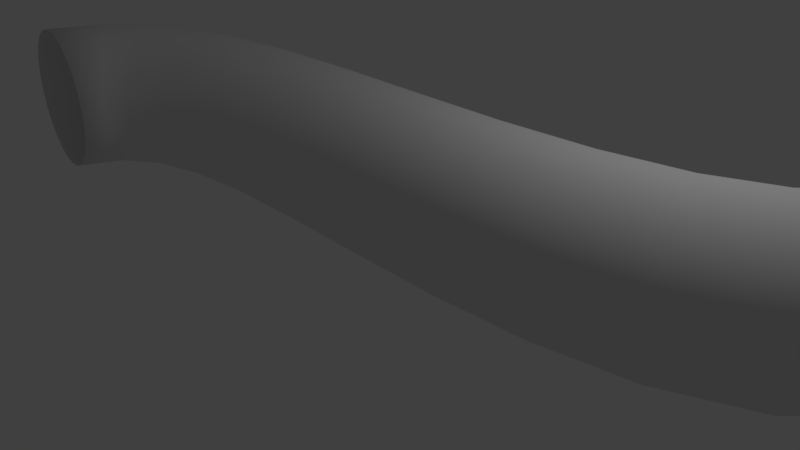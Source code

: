 # Source: Tunnel.blend  (saved by Blender 2.78.0; exported with 4.5.12 LTS)
import bpy
from mathutils import Matrix  # noqa: F401  (used for matrix-valued properties, if any)

bpy.ops.wm.read_factory_settings(use_empty=True)
scene = bpy.context.scene
scene.name = 'Scene'

# ---- collections
col_collection_1 = bpy.data.collections.new('Collection 1'); scene.collection.children.link(col_collection_1)

# ---- world
world_world = bpy.data.worlds.new('World'); scene.world = world_world
world_world.color = (0.05088, 0.05088, 0.05088)
world_world.use_sun_shadow = False
world_world.sun_shadow_jitter_overblur = 0.0
world_world.cycles.sampling_method = 'MANUAL'

# ---- cameras
cam_camera = bpy.data.cameras.new('Camera')
cam_camera.clip_end = 100.0
cam_camera.lens = 35.0
cam_camera.sensor_width = 32.0
cam_camera.sensor_height = 18.0
cam_camera.ortho_scale = 7.314
cam_camera.dof.focus_distance = 0.0
cam_camera.dof.aperture_fstop = 128.0

# ---- lights
light_lamp = bpy.data.lights.new('Lamp', 'POINT')
light_lamp.transmission_factor = 0.0
light_lamp.cutoff_distance = 30.0
light_lamp.energy = 100.0
light_lamp.shadow_buffer_clip_start = 1.001
light_lamp.shadow_soft_size = 0.1
light_lamp.shadow_maximum_resolution = 0.006
light_lamp.use_absolute_resolution = True

# ---- meshes
me_mesh = bpy.data.meshes.new('Mesh')
me_mesh.from_pydata([(-6.632, -3.571, -1.341e-07), (-6.623, -3.573, 0.1357), (-6.597, -3.576, 0.2658), (-6.555, -3.582, 0.3892), (-6.497, -3.59, 0.5046), (-6.426, -3.6, 0.611), (-6.342, -3.611, 0.707), (-6.247, -3.625, 0.7916), (-6.142, -3.639, 0.8634), (-6.027, -3.655, 0.9214), (-5.905, -3.672, 0.9643), (-5.776, -3.69, 0.9909), (-5.642, -3.709, 1.0), (-5.508, -3.727, 0.9909), (-5.379, -3.745, 0.9643), (-5.256, -3.762, 0.9214), (-5.142, -3.778, 0.8634), (-5.037, -3.792, 0.7916), (-4.942, -3.806, 0.707), (-4.858, -3.817, 0.611), (-4.787, -3.827, 0.5046), (-4.729, -3.835, 0.3892), (-4.687, -3.841, 0.2658), (-4.66, -3.845, 0.1357), (-4.651, -3.846, 1.341e-07), (-4.66, -3.845, -0.1357), (-4.687, -3.841, -0.2658), (-4.729, -3.835, -0.3892), (-4.787, -3.827, -0.5046), (-4.858, -3.817, -0.611), (-4.942, -3.806, -0.707), (-5.037, -3.792, -0.7916), (-5.142, -3.778, -0.8634), (-5.256, -3.762, -0.9214), (-5.379, -3.745, -0.9643), (-5.508, -3.727, -0.9909), (-5.642, -3.709, -1.0), (-5.776, -3.69, -0.9909), (-5.905, -3.672, -0.9643), (-6.027, -3.655, -0.9214), (-6.142, -3.639, -0.8634), (-6.247, -3.625, -0.7916), (-6.342, -3.611, -0.707), (-6.426, -3.6, -0.611), (-6.497, -3.59, -0.5046), (-6.555, -3.582, -0.3892), (-6.597, -3.576, -0.2658), (-6.623, -3.573, -0.1357), (-6.124, -2.349, -1.49e-07), (-6.117, -2.354, 0.1357), (-6.096, -2.371, 0.2658), (-6.062, -2.397, 0.3892), (-6.016, -2.432, 0.5046), (-5.959, -2.476, 0.611), (-5.892, -2.528, 0.707), (-5.816, -2.587, 0.7916), (-5.732, -2.652, 0.8634), (-5.641, -2.722, 0.9214), (-5.543, -2.798, 0.9643), (-5.44, -2.877, 0.9909), (-5.333, -2.96, 1.0), (-5.225, -3.043, 0.9909), (-5.122, -3.123, 0.9643), (-5.025, -3.198, 0.9214), (-4.933, -3.269, 0.8634), (-4.849, -3.334, 0.7916), (-4.773, -3.393, 0.707), (-4.706, -3.444, 0.611), (-4.65, -3.488, 0.5046), (-4.604, -3.524, 0.3892), (-4.57, -3.55, 0.2658), (-4.549, -3.566, 0.1357), (-4.541, -3.572, 1.49e-07), (-4.549, -3.566, -0.1357), (-4.57, -3.55, -0.2658), (-4.604, -3.524, -0.3892), (-4.65, -3.488, -0.5046), (-4.706, -3.444, -0.611), (-4.773, -3.393, -0.707), (-4.849, -3.334, -0.7916), (-4.933, -3.269, -0.8634), (-5.025, -3.198, -0.9214), (-5.122, -3.123, -0.9643), (-5.225, -3.043, -0.9909), (-5.333, -2.96, -1.0), (-5.44, -2.877, -0.9909), (-5.543, -2.798, -0.9643), (-5.641, -2.722, -0.9214), (-5.732, -2.652, -0.8634), (-5.816, -2.587, -0.7916), (-5.892, -2.528, -0.707), (-5.959, -2.476, -0.611), (-6.016, -2.432, -0.5046), (-6.062, -2.397, -0.3892), (-6.096, -2.371, -0.2658), (-6.117, -2.354, -0.1357), (-5.15, -1.589, -1.192e-07), (-5.146, -1.597, 0.1357), (-5.134, -1.621, 0.2658), (-5.115, -1.659, 0.3892), (-5.088, -1.711, 0.5046), (-5.056, -1.775, 0.611), (-5.018, -1.851, 0.707), (-4.975, -1.936, 0.7916), (-4.927, -2.031, 0.8634), (-4.875, -2.134, 0.9214), (-4.819, -2.245, 0.9643), (-4.76, -2.361, 0.9909), (-4.699, -2.482, 1.0), (-4.638, -2.603, 0.9909), (-4.579, -2.719, 0.9643), (-4.523, -2.829, 0.9214), (-4.471, -2.932, 0.8634), (-4.423, -3.027, 0.7916), (-4.38, -3.113, 0.707), (-4.342, -3.188, 0.611), (-4.309, -3.252, 0.5046), (-4.283, -3.304, 0.3892), (-4.264, -3.342, 0.2658), (-4.252, -3.366, 0.1357), (-4.248, -3.374, 1.192e-07), (-4.252, -3.366, -0.1357), (-4.264, -3.342, -0.2658), (-4.283, -3.304, -0.3892), (-4.309, -3.252, -0.5046), (-4.342, -3.188, -0.611), (-4.38, -3.113, -0.707), (-4.423, -3.027, -0.7916), (-4.471, -2.932, -0.8634), (-4.523, -2.829, -0.9214), (-4.579, -2.719, -0.9643), (-4.638, -2.603, -0.9909), (-4.699, -2.482, -1.0), (-4.76, -2.361, -0.9909), (-4.819, -2.245, -0.9643), (-4.875, -2.134, -0.9214), (-4.927, -2.031, -0.8634), (-4.975, -1.936, -0.7916), (-5.018, -1.851, -0.707), (-5.056, -1.775, -0.611), (-5.088, -1.711, -0.5046), (-5.115, -1.659, -0.3892), (-5.134, -1.621, -0.2658), (-5.146, -1.597, -0.1357), (-4.0, -1.235, -8.941e-08), (-3.999, -1.244, 0.1357), (-3.994, -1.27, 0.2658), (-3.985, -1.312, 0.3892), (-3.974, -1.369, 0.5046), (-3.96, -1.44, 0.611), (-3.944, -1.522, 0.707), (-3.925, -1.617, 0.7916), (-3.904, -1.721, 0.8634), (-3.882, -1.834, 0.9214), (-3.858, -1.955, 0.9643), (-3.833, -2.083, 0.9909), (-3.807, -2.216, 1.0), (-3.78, -2.349, 0.9909), (-3.755, -2.477, 0.9643), (-3.731, -2.598, 0.9214), (-3.709, -2.711, 0.8634), (-3.688, -2.815, 0.7916), (-3.67, -2.91, 0.707), (-3.653, -2.993, 0.611), (-3.639, -3.063, 0.5046), (-3.628, -3.12, 0.3892), (-3.62, -3.162, 0.2658), (-3.614, -3.188, 0.1357), (-3.613, -3.197, 8.941e-08), (-3.614, -3.188, -0.1357), (-3.62, -3.162, -0.2658), (-3.628, -3.12, -0.3892), (-3.639, -3.063, -0.5046), (-3.653, -2.993, -0.611), (-3.67, -2.91, -0.707), (-3.688, -2.815, -0.7916), (-3.709, -2.711, -0.8634), (-3.731, -2.598, -0.9214), (-3.755, -2.477, -0.9643), (-3.78, -2.349, -0.9909), (-3.807, -2.216, -1.0), (-3.833, -2.083, -0.9909), (-3.858, -1.955, -0.9643), (-3.882, -1.834, -0.9214), (-3.904, -1.721, -0.8634), (-3.925, -1.617, -0.7916), (-3.944, -1.522, -0.707), (-3.96, -1.44, -0.611), (-3.974, -1.369, -0.5046), (-3.985, -1.312, -0.3892), (-3.994, -1.27, -0.2658), (-3.999, -1.244, -0.1357), (-2.777, -1.108, -1.49e-07), (-2.776, -1.117, 0.1357), (-2.775, -1.143, 0.2658), (-2.772, -1.186, 0.3892), (-2.769, -1.244, 0.5046), (-2.765, -1.316, 0.611), (-2.76, -1.4, 0.707), (-2.755, -1.496, 0.7916), (-2.749, -1.602, 0.8634), (-2.743, -1.718, 0.9214), (-2.736, -1.841, 0.9643), (-2.729, -1.971, 0.9909), (-2.722, -2.106, 1.0), (-2.714, -2.242, 0.9909), (-2.707, -2.372, 0.9643), (-2.7, -2.495, 0.9214), (-2.694, -2.61, 0.8634), (-2.688, -2.716, 0.7916), (-2.683, -2.812, 0.707), (-2.678, -2.897, 0.611), (-2.674, -2.968, 0.5046), (-2.671, -3.026, 0.3892), (-2.669, -3.069, 0.2658), (-2.667, -3.096, 0.1357), (-2.667, -3.105, 1.49e-07), (-2.667, -3.096, -0.1357), (-2.669, -3.069, -0.2658), (-2.671, -3.026, -0.3892), (-2.674, -2.968, -0.5046), (-2.678, -2.897, -0.611), (-2.683, -2.812, -0.707), (-2.688, -2.716, -0.7916), (-2.694, -2.61, -0.8634), (-2.7, -2.495, -0.9214), (-2.707, -2.372, -0.9643), (-2.714, -2.242, -0.9909), (-2.722, -2.106, -1.0), (-2.729, -1.971, -0.9909), (-2.736, -1.841, -0.9643), (-2.743, -1.718, -0.9214), (-2.749, -1.602, -0.8634), (-2.755, -1.496, -0.7916), (-2.76, -1.4, -0.707), (-2.765, -1.316, -0.611), (-2.769, -1.244, -0.5046), (-2.772, -1.186, -0.3892), (-2.775, -1.143, -0.2658), (-2.776, -1.117, -0.1357), (-1.502, -1.095, -1.192e-07), (-1.502, -1.104, 0.1357), (-1.502, -1.131, 0.2658), (-1.503, -1.174, 0.3892), (-1.503, -1.232, 0.5046), (-1.504, -1.304, 0.611), (-1.504, -1.388, 0.707), (-1.505, -1.484, 0.7916), (-1.506, -1.591, 0.8634), (-1.507, -1.706, 0.9214), (-1.508, -1.83, 0.9643), (-1.509, -1.96, 0.9909), (-1.51, -2.095, 1.0), (-1.511, -2.231, 0.9909), (-1.512, -2.361, 0.9643), (-1.513, -2.484, 0.9214), (-1.514, -2.6, 0.8634), (-1.514, -2.706, 0.7916), (-1.515, -2.802, 0.707), (-1.516, -2.887, 0.611), (-1.516, -2.959, 0.5046), (-1.517, -3.017, 0.3892), (-1.517, -3.06, 0.2658), (-1.517, -3.086, 0.1357), (-1.517, -3.095, 1.192e-07), (-1.517, -3.086, -0.1357), (-1.517, -3.06, -0.2658), (-1.517, -3.017, -0.3892), (-1.516, -2.959, -0.5046), (-1.516, -2.887, -0.611), (-1.515, -2.802, -0.707), (-1.514, -2.706, -0.7916), (-1.514, -2.6, -0.8634), (-1.513, -2.484, -0.9214), (-1.512, -2.361, -0.9643), (-1.511, -2.231, -0.9909), (-1.51, -2.095, -1.0), (-1.509, -1.96, -0.9909), (-1.508, -1.83, -0.9643), (-1.507, -1.706, -0.9214), (-1.506, -1.591, -0.8634), (-1.505, -1.484, -0.7916), (-1.504, -1.388, -0.707), (-1.504, -1.304, -0.611), (-1.503, -1.232, -0.5046), (-1.503, -1.174, -0.3892), (-1.502, -1.131, -0.2658), (-1.502, -1.104, -0.1357), (-0.2189, -1.126, -1.192e-07), (-0.2191, -1.136, 0.1357), (-0.2196, -1.162, 0.2658), (-0.2204, -1.205, 0.3892), (-0.2214, -1.263, 0.5046), (-0.2228, -1.335, 0.611), (-0.2243, -1.419, 0.707), (-0.2261, -1.515, 0.7916), (-0.228, -1.622, 0.8634), (-0.2302, -1.737, 0.9214), (-0.2324, -1.86, 0.9643), (-0.2348, -1.991, 0.9909), (-0.2373, -2.126, 1.0), (-0.2398, -2.262, 0.9909), (-0.2422, -2.392, 0.9643), (-0.2445, -2.515, 0.9214), (-0.2466, -2.631, 0.8634), (-0.2485, -2.737, 0.7916), (-0.2503, -2.833, 0.707), (-0.2519, -2.918, 0.611), (-0.2532, -2.989, 0.5046), (-0.2542, -3.047, 0.3892), (-0.255, -3.09, 0.2658), (-0.2555, -3.117, 0.1357), (-0.2557, -3.126, 1.192e-07), (-0.2555, -3.117, -0.1357), (-0.255, -3.09, -0.2658), (-0.2542, -3.047, -0.3892), (-0.2532, -2.989, -0.5046), (-0.2519, -2.918, -0.611), (-0.2503, -2.833, -0.707), (-0.2485, -2.737, -0.7916), (-0.2466, -2.631, -0.8634), (-0.2445, -2.515, -0.9214), (-0.2422, -2.392, -0.9643), (-0.2398, -2.262, -0.9909), (-0.2373, -2.126, -1.0), (-0.2348, -1.991, -0.9909), (-0.2324, -1.86, -0.9643), (-0.2302, -1.737, -0.9214), (-0.228, -1.622, -0.8634), (-0.2261, -1.515, -0.7916), (-0.2243, -1.419, -0.707), (-0.2228, -1.335, -0.611), (-0.2214, -1.263, -0.5046), (-0.2204, -1.205, -0.3892), (-0.2196, -1.162, -0.2658), (-0.2191, -1.136, -0.1357), (1.013, -1.142, -1.192e-07), (1.013, -1.151, 0.1357), (1.013, -1.178, 0.2658), (1.014, -1.221, 0.3892), (1.015, -1.279, 0.5046), (1.016, -1.351, 0.611), (1.018, -1.435, 0.707), (1.02, -1.531, 0.7916), (1.021, -1.637, 0.8634), (1.023, -1.753, 0.9214), (1.025, -1.876, 0.9643), (1.028, -2.006, 0.9909), (1.03, -2.142, 1.0), (1.032, -2.278, 0.9909), (1.035, -2.408, 0.9643), (1.037, -2.531, 0.9214), (1.039, -2.647, 0.8634), (1.041, -2.753, 0.7916), (1.042, -2.849, 0.707), (1.044, -2.933, 0.611), (1.045, -3.005, 0.5046), (1.046, -3.063, 0.3892), (1.047, -3.106, 0.2658), (1.047, -3.133, 0.1357), (1.047, -3.142, 1.192e-07), (1.047, -3.133, -0.1357), (1.047, -3.106, -0.2658), (1.046, -3.063, -0.3892), (1.045, -3.005, -0.5046), (1.044, -2.933, -0.611), (1.042, -2.849, -0.707), (1.041, -2.753, -0.7916), (1.039, -2.647, -0.8634), (1.037, -2.531, -0.9214), (1.035, -2.408, -0.9643), (1.032, -2.278, -0.9909), (1.03, -2.142, -1.0), (1.028, -2.006, -0.9909), (1.025, -1.876, -0.9643), (1.023, -1.753, -0.9214), (1.021, -1.637, -0.8634), (1.02, -1.531, -0.7916), (1.018, -1.435, -0.707), (1.016, -1.351, -0.611), (1.015, -1.279, -0.5046), (1.014, -1.221, -0.3892), (1.013, -1.178, -0.2658), (1.013, -1.151, -0.1357), (2.117, -1.092, -8.941e-08), (2.118, -1.101, 0.1357), (2.12, -1.127, 0.2658), (2.125, -1.17, 0.3892), (2.132, -1.228, 0.5046), (2.139, -1.299, 0.611), (2.149, -1.383, 0.707), (2.159, -1.478, 0.7916), (2.171, -1.584, 0.8634), (2.184, -1.699, 0.9214), (2.197, -1.822, 0.9643), (2.211, -1.951, 0.9909), (2.226, -2.086, 1.0), (2.241, -2.221, 0.9909), (2.256, -2.35, 0.9643), (2.269, -2.473, 0.9214), (2.282, -2.587, 0.8634), (2.294, -2.693, 0.7916), (2.304, -2.788, 0.707), (2.313, -2.873, 0.611), (2.321, -2.944, 0.5046), (2.328, -3.002, 0.3892), (2.332, -3.044, 0.2658), (2.335, -3.071, 0.1357), (2.336, -3.08, 8.941e-08), (2.335, -3.071, -0.1357), (2.332, -3.044, -0.2658), (2.328, -3.002, -0.3892), (2.321, -2.944, -0.5046), (2.313, -2.873, -0.611), (2.304, -2.788, -0.707), (2.294, -2.693, -0.7916), (2.282, -2.587, -0.8634), (2.269, -2.473, -0.9214), (2.256, -2.35, -0.9643), (2.241, -2.221, -0.9909), (2.226, -2.086, -1.0), (2.211, -1.951, -0.9909), (2.197, -1.822, -0.9643), (2.184, -1.699, -0.9214), (2.171, -1.584, -0.8634), (2.159, -1.478, -0.7916), (2.149, -1.383, -0.707), (2.139, -1.299, -0.611), (2.132, -1.228, -0.5046), (2.125, -1.17, -0.3892), (2.12, -1.127, -0.2658), (2.118, -1.101, -0.1357), (2.999, -0.9425, -8.941e-08), (3.001, -0.9512, 0.1357), (3.009, -0.9767, 0.2658), (3.021, -1.018, 0.3892), (3.038, -1.073, 0.5046), (3.058, -1.142, 0.611), (3.083, -1.223, 0.707), (3.11, -1.315, 0.7916), (3.141, -1.417, 0.8634), (3.174, -1.528, 0.9214), (3.209, -1.646, 0.9643), (3.247, -1.77, 0.9909), (3.286, -1.9, 1.0), (3.325, -2.03, 0.9909), (3.362, -2.155, 0.9643), (3.397, -2.273, 0.9214), (3.431, -2.384, 0.8634), (3.461, -2.486, 0.7916), (3.489, -2.578, 0.707), (3.513, -2.659, 0.611), (3.534, -2.727, 0.5046), (3.55, -2.783, 0.3892), (3.563, -2.824, 0.2658), (3.57, -2.849, 0.1357), (3.573, -2.858, 8.941e-08), (3.57, -2.849, -0.1357), (3.563, -2.824, -0.2658), (3.55, -2.783, -0.3892), (3.534, -2.727, -0.5046), (3.513, -2.659, -0.611), (3.489, -2.578, -0.707), (3.461, -2.486, -0.7916), (3.431, -2.384, -0.8634), (3.397, -2.273, -0.9214), (3.362, -2.155, -0.9643), (3.325, -2.03, -0.9909), (3.286, -1.9, -1.0), (3.247, -1.77, -0.9909), (3.209, -1.646, -0.9643), (3.174, -1.528, -0.9214), (3.141, -1.417, -0.8634), (3.11, -1.315, -0.7916), (3.083, -1.223, -0.707), (3.058, -1.142, -0.611), (3.038, -1.073, -0.5046), (3.021, -1.018, -0.3892), (3.009, -0.9767, -0.2658), (3.001, -0.9512, -0.1357), (3.57, -0.7084, -1.192e-07), (3.576, -0.7159, 0.1357), (3.591, -0.7378, 0.2658), (3.615, -0.7729, 0.3892), (3.649, -0.8205, 0.5046), (3.69, -0.8794, 0.611), (3.738, -0.9488, 0.707), (3.793, -1.028, 0.7916), (3.854, -1.115, 0.8634), (3.92, -1.21, 0.9214), (3.99, -1.311, 0.9643), (4.065, -1.418, 0.9909), (4.142, -1.529, 1.0), (4.22, -1.64, 0.9909), (4.294, -1.747, 0.9643), (4.365, -1.848, 0.9214), (4.431, -1.943, 0.8634), (4.491, -2.03, 0.7916), (4.546, -2.109, 0.707), (4.595, -2.178, 0.611), (4.636, -2.237, 0.5046), (4.669, -2.285, 0.3892), (4.693, -2.32, 0.2658), (4.709, -2.342, 0.1357), (4.714, -2.349, 1.192e-07), (4.709, -2.342, -0.1357), (4.693, -2.32, -0.2658), (4.669, -2.285, -0.3892), (4.636, -2.237, -0.5046), (4.595, -2.178, -0.611), (4.546, -2.109, -0.707), (4.491, -2.03, -0.7916), (4.431, -1.943, -0.8634), (4.365, -1.848, -0.9214), (4.294, -1.747, -0.9643), (4.22, -1.64, -0.9909), (4.142, -1.529, -1.0), (4.065, -1.418, -0.9909), (3.99, -1.311, -0.9643), (3.92, -1.21, -0.9214), (3.854, -1.115, -0.8634), (3.793, -1.028, -0.7916), (3.738, -0.9488, -0.707), (3.69, -0.8794, -0.611), (3.649, -0.8205, -0.5046), (3.615, -0.7729, -0.3892), (3.591, -0.7378, -0.2658), (3.576, -0.7159, -0.1357), (3.86, -0.4208, -1.043e-07), (3.868, -0.4253, 0.1357), (3.891, -0.4384, 0.2658), (3.928, -0.4596, 0.3892), (3.979, -0.4882, 0.5046), (4.041, -0.5237, 0.611), (4.115, -0.5654, 0.707), (4.198, -0.6128, 0.7916), (4.291, -0.6653, 0.8634), (4.391, -0.7224, 0.9214), (4.498, -0.7833, 0.9643), (4.612, -0.8475, 0.9909), (4.73, -0.9145, 1.0), (4.848, -0.9815, 0.9909), (4.961, -1.046, 0.9643), (5.068, -1.107, 0.9214), (5.168, -1.164, 0.8634), (5.261, -1.216, 0.7916), (5.345, -1.264, 0.707), (5.418, -1.305, 0.611), (5.481, -1.341, 0.5046), (5.531, -1.369, 0.3892), (5.568, -1.391, 0.2658), (5.591, -1.404, 0.1357), (5.599, -1.408, 1.043e-07), (5.591, -1.404, -0.1357), (5.568, -1.391, -0.2658), (5.531, -1.369, -0.3892), (5.481, -1.341, -0.5046), (5.418, -1.305, -0.611), (5.345, -1.264, -0.707), (5.261, -1.216, -0.7916), (5.168, -1.164, -0.8634), (5.068, -1.107, -0.9214), (4.961, -1.046, -0.9643), (4.848, -0.9815, -0.9909), (4.73, -0.9145, -1.0), (4.612, -0.8475, -0.9909), (4.498, -0.7833, -0.9643), (4.391, -0.7224, -0.9214), (4.291, -0.6653, -0.8634), (4.198, -0.6128, -0.7916), (4.115, -0.5654, -0.707), (4.041, -0.5237, -0.611), (3.979, -0.4882, -0.5046), (3.928, -0.4596, -0.3892), (3.891, -0.4384, -0.2658), (3.868, -0.4253, -0.1357), (3.984, 0.05836, -8.941e-08), (3.993, 0.05783, 0.1357), (4.02, 0.05628, 0.2658), (4.063, 0.05377, 0.3892), (4.12, 0.05039, 0.5046), (4.192, 0.0462, 0.611), (4.277, 0.04126, 0.707), (4.372, 0.03566, 0.7916), (4.479, 0.02945, 0.8634), (4.594, 0.02271, 0.9214), (4.717, 0.01551, 0.9643), (4.847, 0.007918, 0.9909), (4.982, 2.086e-07, 1.0), (5.118, -0.007917, 0.9909), (5.248, -0.01551, 0.9643), (5.371, -0.02271, 0.9214), (5.486, -0.02945, 0.8634), (5.592, -0.03566, 0.7916), (5.688, -0.04126, 0.707), (5.773, -0.0462, 0.611), (5.844, -0.05039, 0.5046), (5.902, -0.05377, 0.3892), (5.945, -0.05628, 0.2658), (5.972, -0.05783, 0.1357), (5.981, -0.05836, 8.941e-08), (5.972, -0.05783, -0.1357), (5.945, -0.05628, -0.2658), (5.902, -0.05377, -0.3892), (5.844, -0.05039, -0.5046), (5.773, -0.0462, -0.611), (5.688, -0.04126, -0.707), (5.592, -0.03566, -0.7916), (5.486, -0.02945, -0.8634), (5.371, -0.02271, -0.9214), (5.248, -0.01551, -0.9643), (5.118, -0.007918, -0.9909), (4.982, -2.086e-07, -1.0), (4.847, 0.007917, -0.9909), (4.717, 0.01551, -0.9643), (4.594, 0.02271, -0.9214), (4.479, 0.02945, -0.8634), (4.372, 0.03566, -0.7916), (4.277, 0.04126, -0.707), (4.192, 0.0462, -0.611), (4.12, 0.05039, -0.5046), (4.063, 0.05377, -0.3892), (4.02, 0.05628, -0.2658), (3.993, 0.05783, -0.1357), (-6.623, -3.575, -1.341e-07), (-6.614, -3.576, -0.1344), (-6.109, -2.361, -0.1343), (-6.116, -2.355, -1.47e-07), (-6.614, -3.576, 0.1344), (-6.109, -2.361, 0.1343), (-6.588, -3.58, 0.2632), (-6.088, -2.377, 0.263), (-6.546, -3.586, 0.3854), (-6.054, -2.403, 0.3852), (-6.489, -3.593, 0.4997), (-6.009, -2.438, 0.4995), (-6.419, -3.603, 0.605), (-5.953, -2.481, 0.6047), (-6.336, -3.614, 0.7001), (-5.886, -2.532, 0.6998), (-6.241, -3.627, 0.7838), (-5.811, -2.59, 0.7836), (-6.137, -3.641, 0.8549), (-5.728, -2.655, 0.8547), (-6.024, -3.657, 0.9122), (-5.637, -2.725, 0.9121), (-5.903, -3.673, 0.9546), (-5.541, -2.799, 0.9546), (-5.775, -3.69, 0.9809), (-5.439, -2.878, 0.9809), (-5.642, -3.709, 0.99), (-5.333, -2.96, 0.99), (-5.509, -3.727, 0.9809), (-5.227, -3.042, 0.9809), (-5.381, -3.744, 0.9546), (-5.125, -3.121, 0.9546), (-5.26, -3.76, 0.9122), (-5.028, -3.196, 0.9121), (-5.147, -3.776, 0.8549), (-4.937, -3.266, 0.8547), (-5.043, -3.79, 0.7838), (-4.854, -3.33, 0.7835), (-4.948, -3.803, 0.7001), (-4.779, -3.388, 0.6998), (-4.865, -3.814, 0.605), (-4.713, -3.439, 0.6047), (-4.795, -3.824, 0.4997), (-4.656, -3.483, 0.4994), (-4.738, -3.832, 0.3854), (-4.611, -3.518, 0.3851), (-4.696, -3.837, 0.2632), (-4.578, -3.544, 0.263), (-4.67, -3.841, 0.1344), (-4.557, -3.56, 0.1342), (-4.661, -3.842, 1.34e-07), (-4.55, -3.565, 1.471e-07), (-4.67, -3.841, -0.1344), (-4.557, -3.56, -0.1342), (-4.696, -3.837, -0.2632), (-4.578, -3.544, -0.263), (-4.738, -3.832, -0.3854), (-4.611, -3.518, -0.3851), (-4.795, -3.824, -0.4997), (-4.656, -3.483, -0.4994), (-4.865, -3.814, -0.605), (-4.713, -3.439, -0.6047), (-4.948, -3.803, -0.7001), (-4.779, -3.388, -0.6998), (-5.043, -3.79, -0.7838), (-4.854, -3.33, -0.7835), (-5.147, -3.776, -0.8549), (-4.937, -3.266, -0.8547), (-5.26, -3.76, -0.9122), (-5.028, -3.196, -0.9121), (-5.381, -3.744, -0.9546), (-5.125, -3.121, -0.9546), (-5.509, -3.727, -0.9809), (-5.227, -3.042, -0.9809), (-5.642, -3.709, -0.99), (-5.333, -2.96, -0.99), (-5.775, -3.69, -0.9809), (-5.439, -2.878, -0.9809), (-5.903, -3.673, -0.9546), (-5.541, -2.799, -0.9546), (-6.024, -3.657, -0.9122), (-5.637, -2.725, -0.9121), (-6.137, -3.641, -0.8549), (-5.728, -2.655, -0.8547), (-6.241, -3.627, -0.7838), (-5.811, -2.59, -0.7836), (-6.336, -3.614, -0.7001), (-5.886, -2.532, -0.6998), (-6.419, -3.603, -0.605), (-5.953, -2.481, -0.6047), (-6.489, -3.593, -0.4997), (-6.009, -2.438, -0.4995), (-6.546, -3.586, -0.3854), (-6.054, -2.403, -0.3852), (-6.588, -3.58, -0.2632), (-6.088, -2.377, -0.263), (-5.141, -1.606, -0.1343), (-5.145, -1.598, -1.131e-07), (-5.141, -1.606, 0.1343), (-5.129, -1.63, 0.2631), (-5.11, -1.668, 0.3852), (-5.084, -1.719, 0.4995), (-5.052, -1.782, 0.6048), (-5.015, -1.857, 0.6999), (-4.972, -1.942, 0.7836), (-4.924, -2.036, 0.8548), (-4.873, -2.138, 0.9122), (-4.818, -2.247, 0.9546), (-4.759, -2.362, 0.9809), (-4.699, -2.482, 0.99), (-4.638, -2.602, 0.9809), (-4.58, -2.717, 0.9546), (-4.525, -2.826, 0.9122), (-4.474, -2.928, 0.8548), (-4.426, -3.021, 0.7836), (-4.383, -3.106, 0.6999), (-4.345, -3.181, 0.6049), (-4.313, -3.244, 0.4996), (-4.287, -3.296, 0.3853), (-4.268, -3.333, 0.2631), (-4.256, -3.357, 0.1343), (-4.252, -3.365, 1.148e-07), (-4.256, -3.357, -0.1343), (-4.268, -3.333, -0.2631), (-4.287, -3.296, -0.3853), (-4.313, -3.244, -0.4996), (-4.345, -3.181, -0.6049), (-4.383, -3.106, -0.6999), (-4.426, -3.021, -0.7836), (-4.474, -2.928, -0.8548), (-4.525, -2.826, -0.9122), (-4.58, -2.717, -0.9546), (-4.638, -2.602, -0.9809), (-4.699, -2.482, -0.99), (-4.759, -2.362, -0.9809), (-4.818, -2.247, -0.9546), (-4.873, -2.138, -0.9122), (-4.924, -2.036, -0.8548), (-4.972, -1.942, -0.7836), (-5.015, -1.857, -0.6999), (-5.052, -1.782, -0.6048), (-5.084, -1.719, -0.4995), (-5.11, -1.668, -0.3852), (-5.129, -1.63, -0.2631), (-3.997, -1.254, -0.1343), (-3.998, -1.245, -8.281e-08), (-3.997, -1.254, 0.1343), (-3.992, -1.28, 0.2631), (-3.983, -1.321, 0.3853), (-3.972, -1.378, 0.4996), (-3.958, -1.447, 0.6049), (-3.942, -1.529, 0.7), (-3.924, -1.623, 0.7837), (-3.903, -1.726, 0.8548), (-3.881, -1.838, 0.9122), (-3.858, -1.958, 0.9546), (-3.833, -2.084, 0.9809), (-3.807, -2.216, 0.99), (-3.781, -2.348, 0.9809), (-3.756, -2.474, 0.9546), (-3.732, -2.594, 0.9122), (-3.71, -2.706, 0.8548), (-3.689, -2.809, 0.7837), (-3.671, -2.903, 0.7), (-3.655, -2.985, 0.6049), (-3.641, -3.055, 0.4996), (-3.63, -3.111, 0.3853), (-3.621, -3.153, 0.2631), (-3.616, -3.178, 0.1343), (-3.615, -3.187, 8.716e-08), (-3.616, -3.178, -0.1343), (-3.621, -3.153, -0.2631), (-3.63, -3.111, -0.3853), (-3.641, -3.055, -0.4996), (-3.655, -2.985, -0.6049), (-3.671, -2.903, -0.7), (-3.689, -2.809, -0.7837), (-3.71, -2.706, -0.8548), (-3.732, -2.594, -0.9122), (-3.756, -2.474, -0.9546), (-3.781, -2.348, -0.9809), (-3.807, -2.216, -0.99), (-3.833, -2.084, -0.9809), (-3.858, -1.958, -0.9546), (-3.881, -1.838, -0.9122), (-3.903, -1.726, -0.8548), (-3.924, -1.623, -0.7837), (-3.942, -1.529, -0.7), (-3.958, -1.447, -0.6049), (-3.972, -1.378, -0.4996), (-3.983, -1.321, -0.3853), (-3.992, -1.28, -0.2631), (-2.775, -1.127, -0.1343), (-2.776, -1.118, -1.453e-07), (-2.775, -1.127, 0.1343), (-2.774, -1.153, 0.2631), (-2.772, -1.195, 0.3853), (-2.769, -1.253, 0.4996), (-2.765, -1.324, 0.6049), (-2.76, -1.407, 0.7), (-2.755, -1.502, 0.7837), (-2.749, -1.607, 0.8548), (-2.743, -1.722, 0.9122), (-2.736, -1.844, 0.9546), (-2.729, -1.972, 0.9809), (-2.722, -2.106, 0.99), (-2.714, -2.24, 0.9809), (-2.707, -2.369, 0.9546), (-2.7, -2.491, 0.9122), (-2.694, -2.605, 0.8548), (-2.688, -2.71, 0.7837), (-2.683, -2.805, 0.7), (-2.679, -2.889, 0.6049), (-2.675, -2.96, 0.4996), (-2.671, -3.017, 0.3853), (-2.669, -3.059, 0.2631), (-2.668, -3.086, 0.1343), (-2.667, -3.095, 1.467e-07), (-2.668, -3.086, -0.1343), (-2.669, -3.059, -0.2631), (-2.671, -3.017, -0.3853), (-2.675, -2.96, -0.4996), (-2.679, -2.889, -0.6049), (-2.683, -2.805, -0.7), (-2.688, -2.71, -0.7837), (-2.694, -2.605, -0.8548), (-2.7, -2.491, -0.9122), (-2.707, -2.369, -0.9546), (-2.714, -2.24, -0.9809), (-2.722, -2.106, -0.99), (-2.729, -1.972, -0.9809), (-2.736, -1.844, -0.9546), (-2.743, -1.722, -0.9122), (-2.749, -1.607, -0.8548), (-2.755, -1.502, -0.7837), (-2.76, -1.407, -0.7), (-2.765, -1.324, -0.6049), (-2.769, -1.253, -0.4996), (-2.772, -1.195, -0.3853), (-2.774, -1.153, -0.2631), (-1.502, -1.114, -0.1343), (-1.502, -1.105, -1.16e-07), (-1.502, -1.114, 0.1343), (-1.503, -1.141, 0.2631), (-1.503, -1.183, 0.3853), (-1.503, -1.241, 0.4996), (-1.504, -1.312, 0.6049), (-1.505, -1.395, 0.7), (-1.505, -1.49, 0.7837), (-1.506, -1.596, 0.8548), (-1.507, -1.71, 0.9122), (-1.508, -1.832, 0.9546), (-1.509, -1.961, 0.9809), (-1.51, -2.095, 0.99), (-1.511, -2.23, 0.9809), (-1.512, -2.358, 0.9546), (-1.513, -2.481, 0.9122), (-1.514, -2.595, 0.8548), (-1.514, -2.7, 0.7837), (-1.515, -2.795, 0.7), (-1.516, -2.879, 0.6049), (-1.516, -2.95, 0.4996), (-1.517, -3.007, 0.3853), (-1.517, -3.05, 0.2631), (-1.517, -3.076, 0.1343), (-1.517, -3.085, 1.144e-07), (-1.517, -3.076, -0.1343), (-1.517, -3.05, -0.2631), (-1.517, -3.007, -0.3853), (-1.516, -2.95, -0.4996), (-1.516, -2.879, -0.6049), (-1.515, -2.795, -0.7), (-1.514, -2.7, -0.7837), (-1.514, -2.595, -0.8548), (-1.513, -2.481, -0.9122), (-1.512, -2.358, -0.9546), (-1.511, -2.23, -0.9809), (-1.51, -2.095, -0.99), (-1.509, -1.961, -0.9809), (-1.508, -1.832, -0.9546), (-1.507, -1.71, -0.9122), (-1.506, -1.596, -0.8548), (-1.505, -1.49, -0.7837), (-1.505, -1.395, -0.7), (-1.504, -1.312, -0.6049), (-1.503, -1.241, -0.4996), (-1.503, -1.183, -0.3853), (-1.503, -1.141, -0.2631), (-0.2193, -1.145, -0.1343), (-0.2191, -1.136, -1.138e-07), (-0.2193, -1.145, 0.1343), (-0.2198, -1.172, 0.2631), (-0.2206, -1.214, 0.3853), (-0.2216, -1.272, 0.4996), (-0.2229, -1.343, 0.6049), (-0.2245, -1.426, 0.7), (-0.2262, -1.521, 0.7837), (-0.2281, -1.627, 0.8548), (-0.2302, -1.741, 0.9122), (-0.2325, -1.863, 0.9546), (-0.2348, -1.992, 0.9809), (-0.2373, -2.126, 0.99), (-0.2398, -2.26, 0.9809), (-0.2421, -2.389, 0.9546), (-0.2444, -2.511, 0.9122), (-0.2465, -2.626, 0.8548), (-0.2484, -2.731, 0.7837), (-0.2502, -2.826, 0.7), (-0.2517, -2.91, 0.6049), (-0.253, -2.981, 0.4996), (-0.2541, -3.038, 0.3853), (-0.2549, -3.081, 0.2631), (-0.2553, -3.107, 0.1343), (-0.2555, -3.116, 1.12e-07), (-0.2553, -3.107, -0.1343), (-0.2549, -3.081, -0.2631), (-0.2541, -3.038, -0.3853), (-0.253, -2.981, -0.4996), (-0.2517, -2.91, -0.6049), (-0.2502, -2.826, -0.7), (-0.2484, -2.731, -0.7837), (-0.2465, -2.626, -0.8548), (-0.2444, -2.511, -0.9122), (-0.2421, -2.389, -0.9546), (-0.2398, -2.26, -0.9809), (-0.2373, -2.126, -0.99), (-0.2348, -1.992, -0.9809), (-0.2325, -1.863, -0.9546), (-0.2302, -1.741, -0.9122), (-0.2281, -1.627, -0.8548), (-0.2262, -1.521, -0.7837), (-0.2245, -1.426, -0.7), (-0.2229, -1.343, -0.6049), (-0.2216, -1.272, -0.4996), (-0.2206, -1.214, -0.3853), (-0.2198, -1.172, -0.2631), (1.013, -1.161, -0.1343), (1.013, -1.152, -1.135e-07), (1.013, -1.161, 0.1343), (1.014, -1.188, 0.2631), (1.014, -1.23, 0.3853), (1.015, -1.287, 0.4996), (1.017, -1.358, 0.6049), (1.018, -1.442, 0.7), (1.02, -1.537, 0.7837), (1.021, -1.643, 0.8548), (1.023, -1.757, 0.9122), (1.026, -1.879, 0.9546), (1.028, -2.008, 0.9809), (1.03, -2.142, 0.99), (1.032, -2.276, 0.9809), (1.035, -2.405, 0.9546), (1.037, -2.527, 0.9122), (1.039, -2.642, 0.8548), (1.041, -2.747, 0.7837), (1.042, -2.842, 0.7), (1.044, -2.926, 0.6049), (1.045, -2.997, 0.4996), (1.046, -3.054, 0.3853), (1.047, -3.096, 0.2631), (1.047, -3.123, 0.1343), (1.047, -3.132, 1.112e-07), (1.047, -3.123, -0.1343), (1.047, -3.096, -0.2631), (1.046, -3.054, -0.3853), (1.045, -2.997, -0.4996), (1.044, -2.926, -0.6049), (1.042, -2.842, -0.7), (1.041, -2.747, -0.7837), (1.039, -2.642, -0.8548), (1.037, -2.527, -0.9122), (1.035, -2.405, -0.9546), (1.032, -2.276, -0.9809), (1.03, -2.142, -0.99), (1.028, -2.008, -0.9809), (1.026, -1.879, -0.9546), (1.023, -1.757, -0.9122), (1.021, -1.643, -0.8548), (1.02, -1.537, -0.7837), (1.018, -1.442, -0.7), (1.017, -1.358, -0.6049), (1.015, -1.287, -0.4996), (1.014, -1.23, -0.3853), (1.014, -1.188, -0.2631), (2.119, -1.111, -0.1343), (2.118, -1.102, -8.595e-08), (2.119, -1.111, 0.1343), (2.121, -1.137, 0.2631), (2.126, -1.179, 0.3853), (2.132, -1.236, 0.4996), (2.14, -1.307, 0.6049), (2.149, -1.39, 0.7), (2.16, -1.485, 0.7837), (2.171, -1.589, 0.8548), (2.184, -1.703, 0.9122), (2.197, -1.824, 0.9546), (2.212, -1.952, 0.9809), (2.226, -2.086, 0.99), (2.241, -2.219, 0.9809), (2.255, -2.347, 0.9546), (2.269, -2.469, 0.9122), (2.281, -2.582, 0.8548), (2.293, -2.687, 0.7837), (2.303, -2.781, 0.7), (2.313, -2.865, 0.6049), (2.32, -2.935, 0.4996), (2.327, -2.992, 0.3853), (2.331, -3.035, 0.2631), (2.334, -3.061, 0.1343), (2.335, -3.07, 8.263e-08), (2.334, -3.061, -0.1343), (2.331, -3.035, -0.2631), (2.327, -2.992, -0.3853), (2.32, -2.935, -0.4996), (2.313, -2.865, -0.6049), (2.303, -2.781, -0.7), (2.293, -2.687, -0.7837), (2.281, -2.582, -0.8548), (2.269, -2.469, -0.9122), (2.255, -2.347, -0.9546), (2.241, -2.219, -0.9809), (2.226, -2.086, -0.99), (2.212, -1.952, -0.9809), (2.197, -1.824, -0.9546), (2.184, -1.703, -0.9122), (2.171, -1.589, -0.8548), (2.16, -1.485, -0.7837), (2.149, -1.39, -0.7), (2.14, -1.307, -0.6049), (2.132, -1.236, -0.4996), (2.126, -1.179, -0.3853), (2.121, -1.137, -0.2631), (3.004, -0.9608, -0.1343), (3.001, -0.9522, -8.416e-08), (3.004, -0.9608, 0.1343), (3.012, -0.986, 0.2631), (3.024, -1.027, 0.3853), (3.04, -1.082, 0.4996), (3.061, -1.15, 0.6049), (3.085, -1.23, 0.7), (3.112, -1.321, 0.7837), (3.142, -1.422, 0.8548), (3.175, -1.531, 0.9122), (3.21, -1.648, 0.9546), (3.247, -1.772, 0.9809), (3.286, -1.9, 0.99), (3.324, -2.029, 0.9809), (3.361, -2.152, 0.9546), (3.396, -2.269, 0.9122), (3.429, -2.379, 0.8548), (3.459, -2.48, 0.7837), (3.487, -2.571, 0.7), (3.511, -2.651, 0.6049), (3.531, -2.719, 0.4996), (3.548, -2.774, 0.3853), (3.56, -2.815, 0.2631), (3.567, -2.84, 0.1343), (3.57, -2.849, 8.294e-08), (3.567, -2.84, -0.1343), (3.56, -2.815, -0.2631), (3.548, -2.774, -0.3853), (3.531, -2.719, -0.4996), (3.511, -2.651, -0.6049), (3.487, -2.571, -0.7), (3.459, -2.48, -0.7837), (3.429, -2.379, -0.8548), (3.396, -2.269, -0.9122), (3.361, -2.152, -0.9546), (3.324, -2.029, -0.9809), (3.286, -1.9, -0.99), (3.247, -1.772, -0.9809), (3.21, -1.648, -0.9546), (3.175, -1.531, -0.9122), (3.142, -1.422, -0.8548), (3.112, -1.321, -0.7837), (3.085, -1.23, -0.7), (3.061, -1.15, -0.6049), (3.04, -1.082, -0.4996), (3.024, -1.027, -0.3853), (3.012, -0.986, -0.2631), (3.581, -0.7244, -0.1343), (3.576, -0.717, -1.129e-07), (3.581, -0.7244, 0.1343), (3.596, -0.746, 0.2631), (3.621, -0.7807, 0.3852), (3.653, -0.8278, 0.4995), (3.694, -0.8861, 0.6048), (3.742, -0.9547, 0.6999), (3.796, -1.033, 0.7836), (3.857, -1.119, 0.8548), (3.922, -1.213, 0.9122), (3.992, -1.313, 0.9546), (4.065, -1.419, 0.9809), (4.142, -1.529, 0.99), (4.219, -1.639, 0.9809), (4.292, -1.745, 0.9546), (4.362, -1.845, 0.9122), (4.428, -1.939, 0.8548), (4.488, -2.025, 0.7836), (4.542, -2.103, 0.6999), (4.59, -2.172, 0.6048), (4.631, -2.23, 0.4995), (4.663, -2.277, 0.3852), (4.688, -2.312, 0.2631), (4.703, -2.334, 0.1343), (4.708, -2.341, 1.124e-07), (4.703, -2.334, -0.1343), (4.688, -2.312, -0.2631), (4.663, -2.277, -0.3852), (4.631, -2.23, -0.4995), (4.59, -2.172, -0.6048), (4.542, -2.103, -0.6999), (4.488, -2.025, -0.7836), (4.428, -1.939, -0.8548), (4.362, -1.845, -0.9122), (4.292, -1.745, -0.9546), (4.219, -1.639, -0.9809), (4.142, -1.529, -0.99), (4.065, -1.419, -0.9809), (3.992, -1.313, -0.9546), (3.922, -1.213, -0.9122), (3.857, -1.119, -0.8548), (3.796, -1.033, -0.7836), (3.742, -0.9547, -0.6999), (3.694, -0.8861, -0.6048), (3.653, -0.8278, -0.4995), (3.621, -0.7807, -0.3852), (3.596, -0.746, -0.2631), (3.877, -0.4304, -0.1343), (3.869, -0.426, -1.014e-07), (3.877, -0.4304, 0.1343), (3.9, -0.4434, 0.263), (3.937, -0.4643, 0.3851), (3.986, -0.4926, 0.4994), (4.048, -0.5277, 0.6047), (4.121, -0.569, 0.6998), (4.204, -0.6159, 0.7836), (4.295, -0.6679, 0.8547), (4.395, -0.7243, 0.9121), (4.501, -0.7846, 0.9546), (4.613, -0.8482, 0.9809), (4.73, -0.9145, 0.99), (4.846, -0.9807, 0.9809), (4.958, -1.044, 0.9546), (5.065, -1.105, 0.9121), (5.164, -1.161, 0.8547), (5.256, -1.213, 0.7836), (5.338, -1.26, 0.6999), (5.411, -1.301, 0.6048), (5.473, -1.336, 0.4995), (5.523, -1.365, 0.3852), (5.56, -1.386, 0.2631), (5.582, -1.399, 0.1343), (5.59, -1.403, 1.017e-07), (5.582, -1.399, -0.1343), (5.56, -1.386, -0.2631), (5.523, -1.365, -0.3852), (5.473, -1.336, -0.4995), (5.411, -1.301, -0.6048), (5.338, -1.26, -0.6999), (5.256, -1.213, -0.7836), (5.164, -1.161, -0.8547), (5.065, -1.105, -0.9121), (4.958, -1.044, -0.9546), (4.846, -0.9807, -0.9809), (4.73, -0.9145, -0.99), (4.613, -0.8482, -0.9809), (4.501, -0.7846, -0.9546), (4.395, -0.7243, -0.9121), (4.295, -0.6679, -0.8547), (4.204, -0.6159, -0.7836), (4.121, -0.569, -0.6998), (4.048, -0.5277, -0.6047), (3.986, -0.4926, -0.4994), (3.937, -0.4643, -0.3851), (3.9, -0.4434, -0.263), (4.003, 0.05533, -0.1344), (3.994, 0.05585, -8.87e-08), (4.003, 0.05533, 0.1344), (4.029, 0.05384, 0.2632), (4.071, 0.05143, 0.3854), (4.129, 0.04818, 0.4997), (4.2, 0.04415, 0.605), (4.283, 0.03942, 0.7001), (4.378, 0.03404, 0.7837), (4.484, 0.02811, 0.8548), (4.598, 0.02167, 0.9122), (4.72, 0.01479, 0.9546), (4.848, 0.007552, 0.9809), (4.982, 5.903e-07, 0.99), (5.116, -0.007548, 0.9809), (5.245, -0.01478, 0.9546), (5.367, -0.02164, 0.9122), (5.481, -0.02806, 0.8548), (5.586, -0.03398, 0.7837), (5.681, -0.03932, 0.7001), (5.765, -0.04403, 0.605), (5.836, -0.04803, 0.4997), (5.893, -0.05126, 0.3854), (5.936, -0.05365, 0.2632), (5.962, -0.05513, 0.1344), (5.971, -0.05564, 8.863e-08), (5.962, -0.05513, -0.1344), (5.936, -0.05365, -0.2632), (5.893, -0.05126, -0.3854), (5.836, -0.04803, -0.4997), (5.765, -0.04403, -0.605), (5.681, -0.03932, -0.7001), (5.586, -0.03398, -0.7837), (5.481, -0.02806, -0.8548), (5.367, -0.02164, -0.9122), (5.245, -0.01478, -0.9546), (5.116, -0.007549, -0.9809), (4.982, 1.749e-07, -0.99), (4.848, 0.007552, -0.9809), (4.72, 0.01479, -0.9546), (4.598, 0.02167, -0.9122), (4.484, 0.02811, -0.8548), (4.378, 0.03404, -0.7837), (4.283, 0.03941, -0.7001), (4.2, 0.04415, -0.605), (4.129, 0.04818, -0.4997), (4.071, 0.05143, -0.3854), (4.029, 0.05384, -0.2632)], [], [(0, 48, 95, 47), (1, 49, 48, 0), (2, 50, 49, 1), (3, 51, 50, 2), (4, 52, 51, 3), (5, 53, 52, 4), (6, 54, 53, 5), (7, 55, 54, 6), (8, 56, 55, 7), (9, 57, 56, 8), (10, 58, 57, 9), (11, 59, 58, 10), (12, 60, 59, 11), (13, 61, 60, 12), (14, 62, 61, 13), (15, 63, 62, 14), (16, 64, 63, 15), (17, 65, 64, 16), (18, 66, 65, 17), (19, 67, 66, 18), (20, 68, 67, 19), (21, 69, 68, 20), (22, 70, 69, 21), (23, 71, 70, 22), (24, 72, 71, 23), (25, 73, 72, 24), (26, 74, 73, 25), (27, 75, 74, 26), (28, 76, 75, 27), (29, 77, 76, 28), (30, 78, 77, 29), (31, 79, 78, 30), (32, 80, 79, 31), (33, 81, 80, 32), (34, 82, 81, 33), (35, 83, 82, 34), (36, 84, 83, 35), (37, 85, 84, 36), (38, 86, 85, 37), (39, 87, 86, 38), (40, 88, 87, 39), (41, 89, 88, 40), (42, 90, 89, 41), (43, 91, 90, 42), (44, 92, 91, 43), (45, 93, 92, 44), (46, 94, 93, 45), (47, 95, 94, 46), (48, 96, 143, 95), (49, 97, 96, 48), (50, 98, 97, 49), (51, 99, 98, 50), (52, 100, 99, 51), (53, 101, 100, 52), (54, 102, 101, 53), (55, 103, 102, 54), (56, 104, 103, 55), (57, 105, 104, 56), (58, 106, 105, 57), (59, 107, 106, 58), (60, 108, 107, 59), (61, 109, 108, 60), (62, 110, 109, 61), (63, 111, 110, 62), (64, 112, 111, 63), (65, 113, 112, 64), (66, 114, 113, 65), (67, 115, 114, 66), (68, 116, 115, 67), (69, 117, 116, 68), (70, 118, 117, 69), (71, 119, 118, 70), (72, 120, 119, 71), (73, 121, 120, 72), (74, 122, 121, 73), (75, 123, 122, 74), (76, 124, 123, 75), (77, 125, 124, 76), (78, 126, 125, 77), (79, 127, 126, 78), (80, 128, 127, 79), (81, 129, 128, 80), (82, 130, 129, 81), (83, 131, 130, 82), (84, 132, 131, 83), (85, 133, 132, 84), (86, 134, 133, 85), (87, 135, 134, 86), (88, 136, 135, 87), (89, 137, 136, 88), (90, 138, 137, 89), (91, 139, 138, 90), (92, 140, 139, 91), (93, 141, 140, 92), (94, 142, 141, 93), (95, 143, 142, 94), (96, 144, 191, 143), (97, 145, 144, 96), (98, 146, 145, 97), (99, 147, 146, 98), (100, 148, 147, 99), (101, 149, 148, 100), (102, 150, 149, 101), (103, 151, 150, 102), (104, 152, 151, 103), (105, 153, 152, 104), (106, 154, 153, 105), (107, 155, 154, 106), (108, 156, 155, 107), (109, 157, 156, 108), (110, 158, 157, 109), (111, 159, 158, 110), (112, 160, 159, 111), (113, 161, 160, 112), (114, 162, 161, 113), (115, 163, 162, 114), (116, 164, 163, 115), (117, 165, 164, 116), (118, 166, 165, 117), (119, 167, 166, 118), (120, 168, 167, 119), (121, 169, 168, 120), (122, 170, 169, 121), (123, 171, 170, 122), (124, 172, 171, 123), (125, 173, 172, 124), (126, 174, 173, 125), (127, 175, 174, 126), (128, 176, 175, 127), (129, 177, 176, 128), (130, 178, 177, 129), (131, 179, 178, 130), (132, 180, 179, 131), (133, 181, 180, 132), (134, 182, 181, 133), (135, 183, 182, 134), (136, 184, 183, 135), (137, 185, 184, 136), (138, 186, 185, 137), (139, 187, 186, 138), (140, 188, 187, 139), (141, 189, 188, 140), (142, 190, 189, 141), (143, 191, 190, 142), (144, 192, 239, 191), (145, 193, 192, 144), (146, 194, 193, 145), (147, 195, 194, 146), (148, 196, 195, 147), (149, 197, 196, 148), (150, 198, 197, 149), (151, 199, 198, 150), (152, 200, 199, 151), (153, 201, 200, 152), (154, 202, 201, 153), (155, 203, 202, 154), (156, 204, 203, 155), (157, 205, 204, 156), (158, 206, 205, 157), (159, 207, 206, 158), (160, 208, 207, 159), (161, 209, 208, 160), (162, 210, 209, 161), (163, 211, 210, 162), (164, 212, 211, 163), (165, 213, 212, 164), (166, 214, 213, 165), (167, 215, 214, 166), (168, 216, 215, 167), (169, 217, 216, 168), (170, 218, 217, 169), (171, 219, 218, 170), (172, 220, 219, 171), (173, 221, 220, 172), (174, 222, 221, 173), (175, 223, 222, 174), (176, 224, 223, 175), (177, 225, 224, 176), (178, 226, 225, 177), (179, 227, 226, 178), (180, 228, 227, 179), (181, 229, 228, 180), (182, 230, 229, 181), (183, 231, 230, 182), (184, 232, 231, 183), (185, 233, 232, 184), (186, 234, 233, 185), (187, 235, 234, 186), (188, 236, 235, 187), (189, 237, 236, 188), (190, 238, 237, 189), (191, 239, 238, 190), (192, 240, 287, 239), (193, 241, 240, 192), (194, 242, 241, 193), (195, 243, 242, 194), (196, 244, 243, 195), (197, 245, 244, 196), (198, 246, 245, 197), (199, 247, 246, 198), (200, 248, 247, 199), (201, 249, 248, 200), (202, 250, 249, 201), (203, 251, 250, 202), (204, 252, 251, 203), (205, 253, 252, 204), (206, 254, 253, 205), (207, 255, 254, 206), (208, 256, 255, 207), (209, 257, 256, 208), (210, 258, 257, 209), (211, 259, 258, 210), (212, 260, 259, 211), (213, 261, 260, 212), (214, 262, 261, 213), (215, 263, 262, 214), (216, 264, 263, 215), (217, 265, 264, 216), (218, 266, 265, 217), (219, 267, 266, 218), (220, 268, 267, 219), (221, 269, 268, 220), (222, 270, 269, 221), (223, 271, 270, 222), (224, 272, 271, 223), (225, 273, 272, 224), (226, 274, 273, 225), (227, 275, 274, 226), (228, 276, 275, 227), (229, 277, 276, 228), (230, 278, 277, 229), (231, 279, 278, 230), (232, 280, 279, 231), (233, 281, 280, 232), (234, 282, 281, 233), (235, 283, 282, 234), (236, 284, 283, 235), (237, 285, 284, 236), (238, 286, 285, 237), (239, 287, 286, 238), (240, 288, 335, 287), (241, 289, 288, 240), (242, 290, 289, 241), (243, 291, 290, 242), (244, 292, 291, 243), (245, 293, 292, 244), (246, 294, 293, 245), (247, 295, 294, 246), (248, 296, 295, 247), (249, 297, 296, 248), (250, 298, 297, 249), (251, 299, 298, 250), (252, 300, 299, 251), (253, 301, 300, 252), (254, 302, 301, 253), (255, 303, 302, 254), (256, 304, 303, 255), (257, 305, 304, 256), (258, 306, 305, 257), (259, 307, 306, 258), (260, 308, 307, 259), (261, 309, 308, 260), (262, 310, 309, 261), (263, 311, 310, 262), (264, 312, 311, 263), (265, 313, 312, 264), (266, 314, 313, 265), (267, 315, 314, 266), (268, 316, 315, 267), (269, 317, 316, 268), (270, 318, 317, 269), (271, 319, 318, 270), (272, 320, 319, 271), (273, 321, 320, 272), (274, 322, 321, 273), (275, 323, 322, 274), (276, 324, 323, 275), (277, 325, 324, 276), (278, 326, 325, 277), (279, 327, 326, 278), (280, 328, 327, 279), (281, 329, 328, 280), (282, 330, 329, 281), (283, 331, 330, 282), (284, 332, 331, 283), (285, 333, 332, 284), (286, 334, 333, 285), (287, 335, 334, 286), (288, 336, 383, 335), (289, 337, 336, 288), (290, 338, 337, 289), (291, 339, 338, 290), (292, 340, 339, 291), (293, 341, 340, 292), (294, 342, 341, 293), (295, 343, 342, 294), (296, 344, 343, 295), (297, 345, 344, 296), (298, 346, 345, 297), (299, 347, 346, 298), (300, 348, 347, 299), (301, 349, 348, 300), (302, 350, 349, 301), (303, 351, 350, 302), (304, 352, 351, 303), (305, 353, 352, 304), (306, 354, 353, 305), (307, 355, 354, 306), (308, 356, 355, 307), (309, 357, 356, 308), (310, 358, 357, 309), (311, 359, 358, 310), (312, 360, 359, 311), (313, 361, 360, 312), (314, 362, 361, 313), (315, 363, 362, 314), (316, 364, 363, 315), (317, 365, 364, 316), (318, 366, 365, 317), (319, 367, 366, 318), (320, 368, 367, 319), (321, 369, 368, 320), (322, 370, 369, 321), (323, 371, 370, 322), (324, 372, 371, 323), (325, 373, 372, 324), (326, 374, 373, 325), (327, 375, 374, 326), (328, 376, 375, 327), (329, 377, 376, 328), (330, 378, 377, 329), (331, 379, 378, 330), (332, 380, 379, 331), (333, 381, 380, 332), (334, 382, 381, 333), (335, 383, 382, 334), (336, 384, 431, 383), (337, 385, 384, 336), (338, 386, 385, 337), (339, 387, 386, 338), (340, 388, 387, 339), (341, 389, 388, 340), (342, 390, 389, 341), (343, 391, 390, 342), (344, 392, 391, 343), (345, 393, 392, 344), (346, 394, 393, 345), (347, 395, 394, 346), (348, 396, 395, 347), (349, 397, 396, 348), (350, 398, 397, 349), (351, 399, 398, 350), (352, 400, 399, 351), (353, 401, 400, 352), (354, 402, 401, 353), (355, 403, 402, 354), (356, 404, 403, 355), (357, 405, 404, 356), (358, 406, 405, 357), (359, 407, 406, 358), (360, 408, 407, 359), (361, 409, 408, 360), (362, 410, 409, 361), (363, 411, 410, 362), (364, 412, 411, 363), (365, 413, 412, 364), (366, 414, 413, 365), (367, 415, 414, 366), (368, 416, 415, 367), (369, 417, 416, 368), (370, 418, 417, 369), (371, 419, 418, 370), (372, 420, 419, 371), (373, 421, 420, 372), (374, 422, 421, 373), (375, 423, 422, 374), (376, 424, 423, 375), (377, 425, 424, 376), (378, 426, 425, 377), (379, 427, 426, 378), (380, 428, 427, 379), (381, 429, 428, 380), (382, 430, 429, 381), (383, 431, 430, 382), (384, 432, 479, 431), (385, 433, 432, 384), (386, 434, 433, 385), (387, 435, 434, 386), (388, 436, 435, 387), (389, 437, 436, 388), (390, 438, 437, 389), (391, 439, 438, 390), (392, 440, 439, 391), (393, 441, 440, 392), (394, 442, 441, 393), (395, 443, 442, 394), (396, 444, 443, 395), (397, 445, 444, 396), (398, 446, 445, 397), (399, 447, 446, 398), (400, 448, 447, 399), (401, 449, 448, 400), (402, 450, 449, 401), (403, 451, 450, 402), (404, 452, 451, 403), (405, 453, 452, 404), (406, 454, 453, 405), (407, 455, 454, 406), (408, 456, 455, 407), (409, 457, 456, 408), (410, 458, 457, 409), (411, 459, 458, 410), (412, 460, 459, 411), (413, 461, 460, 412), (414, 462, 461, 413), (415, 463, 462, 414), (416, 464, 463, 415), (417, 465, 464, 416), (418, 466, 465, 417), (419, 467, 466, 418), (420, 468, 467, 419), (421, 469, 468, 420), (422, 470, 469, 421), (423, 471, 470, 422), (424, 472, 471, 423), (425, 473, 472, 424), (426, 474, 473, 425), (427, 475, 474, 426), (428, 476, 475, 427), (429, 477, 476, 428), (430, 478, 477, 429), (431, 479, 478, 430), (432, 480, 527, 479), (433, 481, 480, 432), (434, 482, 481, 433), (435, 483, 482, 434), (436, 484, 483, 435), (437, 485, 484, 436), (438, 486, 485, 437), (439, 487, 486, 438), (440, 488, 487, 439), (441, 489, 488, 440), (442, 490, 489, 441), (443, 491, 490, 442), (444, 492, 491, 443), (445, 493, 492, 444), (446, 494, 493, 445), (447, 495, 494, 446), (448, 496, 495, 447), (449, 497, 496, 448), (450, 498, 497, 449), (451, 499, 498, 450), (452, 500, 499, 451), (453, 501, 500, 452), (454, 502, 501, 453), (455, 503, 502, 454), (456, 504, 503, 455), (457, 505, 504, 456), (458, 506, 505, 457), (459, 507, 506, 458), (460, 508, 507, 459), (461, 509, 508, 460), (462, 510, 509, 461), (463, 511, 510, 462), (464, 512, 511, 463), (465, 513, 512, 464), (466, 514, 513, 465), (467, 515, 514, 466), (468, 516, 515, 467), (469, 517, 516, 468), (470, 518, 517, 469), (471, 519, 518, 470), (472, 520, 519, 471), (473, 521, 520, 472), (474, 522, 521, 473), (475, 523, 522, 474), (476, 524, 523, 475), (477, 525, 524, 476), (478, 526, 525, 477), (479, 527, 526, 478), (480, 528, 575, 527), (481, 529, 528, 480), (482, 530, 529, 481), (483, 531, 530, 482), (484, 532, 531, 483), (485, 533, 532, 484), (486, 534, 533, 485), (487, 535, 534, 486), (488, 536, 535, 487), (489, 537, 536, 488), (490, 538, 537, 489), (491, 539, 538, 490), (492, 540, 539, 491), (493, 541, 540, 492), (494, 542, 541, 493), (495, 543, 542, 494), (496, 544, 543, 495), (497, 545, 544, 496), (498, 546, 545, 497), (499, 547, 546, 498), (500, 548, 547, 499), (501, 549, 548, 500), (502, 550, 549, 501), (503, 551, 550, 502), (504, 552, 551, 503), (505, 553, 552, 504), (506, 554, 553, 505), (507, 555, 554, 506), (508, 556, 555, 507), (509, 557, 556, 508), (510, 558, 557, 509), (511, 559, 558, 510), (512, 560, 559, 511), (513, 561, 560, 512), (514, 562, 561, 513), (515, 563, 562, 514), (516, 564, 563, 515), (517, 565, 564, 516), (518, 566, 565, 517), (519, 567, 566, 518), (520, 568, 567, 519), (521, 569, 568, 520), (522, 570, 569, 521), (523, 571, 570, 522), (524, 572, 571, 523), (525, 573, 572, 524), (526, 574, 573, 525), (527, 575, 574, 526), (528, 576, 623, 575), (529, 577, 576, 528), (530, 578, 577, 529), (531, 579, 578, 530), (532, 580, 579, 531), (533, 581, 580, 532), (534, 582, 581, 533), (535, 583, 582, 534), (536, 584, 583, 535), (537, 585, 584, 536), (538, 586, 585, 537), (539, 587, 586, 538), (540, 588, 587, 539), (541, 589, 588, 540), (542, 590, 589, 541), (543, 591, 590, 542), (544, 592, 591, 543), (545, 593, 592, 544), (546, 594, 593, 545), (547, 595, 594, 546), (548, 596, 595, 547), (549, 597, 596, 548), (550, 598, 597, 549), (551, 599, 598, 550), (552, 600, 599, 551), (553, 601, 600, 552), (554, 602, 601, 553), (555, 603, 602, 554), (556, 604, 603, 555), (557, 605, 604, 556), (558, 606, 605, 557), (559, 607, 606, 558), (560, 608, 607, 559), (561, 609, 608, 560), (562, 610, 609, 561), (563, 611, 610, 562), (564, 612, 611, 563), (565, 613, 612, 564), (566, 614, 613, 565), (567, 615, 614, 566), (568, 616, 615, 567), (569, 617, 616, 568), (570, 618, 617, 569), (571, 619, 618, 570), (572, 620, 619, 571), (573, 621, 620, 572), (574, 622, 621, 573), (575, 623, 622, 574), (624, 625, 626, 627), (628, 624, 627, 629), (630, 628, 629, 631), (632, 630, 631, 633), (634, 632, 633, 635), (636, 634, 635, 637), (638, 636, 637, 639), (640, 638, 639, 641), (642, 640, 641, 643), (644, 642, 643, 645), (646, 644, 645, 647), (648, 646, 647, 649), (650, 648, 649, 651), (652, 650, 651, 653), (654, 652, 653, 655), (656, 654, 655, 657), (658, 656, 657, 659), (660, 658, 659, 661), (662, 660, 661, 663), (664, 662, 663, 665), (666, 664, 665, 667), (668, 666, 667, 669), (670, 668, 669, 671), (672, 670, 671, 673), (674, 672, 673, 675), (676, 674, 675, 677), (678, 676, 677, 679), (680, 678, 679, 681), (682, 680, 681, 683), (684, 682, 683, 685), (686, 684, 685, 687), (688, 686, 687, 689), (690, 688, 689, 691), (692, 690, 691, 693), (694, 692, 693, 695), (696, 694, 695, 697), (698, 696, 697, 699), (700, 698, 699, 701), (702, 700, 701, 703), (704, 702, 703, 705), (706, 704, 705, 707), (708, 706, 707, 709), (710, 708, 709, 711), (712, 710, 711, 713), (714, 712, 713, 715), (716, 714, 715, 717), (718, 716, 717, 719), (625, 718, 719, 626), (627, 626, 720, 721), (629, 627, 721, 722), (631, 629, 722, 723), (633, 631, 723, 724), (635, 633, 724, 725), (637, 635, 725, 726), (639, 637, 726, 727), (641, 639, 727, 728), (643, 641, 728, 729), (645, 643, 729, 730), (647, 645, 730, 731), (649, 647, 731, 732), (651, 649, 732, 733), (653, 651, 733, 734), (655, 653, 734, 735), (657, 655, 735, 736), (659, 657, 736, 737), (661, 659, 737, 738), (663, 661, 738, 739), (665, 663, 739, 740), (667, 665, 740, 741), (669, 667, 741, 742), (671, 669, 742, 743), (673, 671, 743, 744), (675, 673, 744, 745), (677, 675, 745, 746), (679, 677, 746, 747), (681, 679, 747, 748), (683, 681, 748, 749), (685, 683, 749, 750), (687, 685, 750, 751), (689, 687, 751, 752), (691, 689, 752, 753), (693, 691, 753, 754), (695, 693, 754, 755), (697, 695, 755, 756), (699, 697, 756, 757), (701, 699, 757, 758), (703, 701, 758, 759), (705, 703, 759, 760), (707, 705, 760, 761), (709, 707, 761, 762), (711, 709, 762, 763), (713, 711, 763, 764), (715, 713, 764, 765), (717, 715, 765, 766), (719, 717, 766, 767), (626, 719, 767, 720), (721, 720, 768, 769), (722, 721, 769, 770), (723, 722, 770, 771), (724, 723, 771, 772), (725, 724, 772, 773), (726, 725, 773, 774), (727, 726, 774, 775), (728, 727, 775, 776), (729, 728, 776, 777), (730, 729, 777, 778), (731, 730, 778, 779), (732, 731, 779, 780), (733, 732, 780, 781), (734, 733, 781, 782), (735, 734, 782, 783), (736, 735, 783, 784), (737, 736, 784, 785), (738, 737, 785, 786), (739, 738, 786, 787), (740, 739, 787, 788), (741, 740, 788, 789), (742, 741, 789, 790), (743, 742, 790, 791), (744, 743, 791, 792), (745, 744, 792, 793), (746, 745, 793, 794), (747, 746, 794, 795), (748, 747, 795, 796), (749, 748, 796, 797), (750, 749, 797, 798), (751, 750, 798, 799), (752, 751, 799, 800), (753, 752, 800, 801), (754, 753, 801, 802), (755, 754, 802, 803), (756, 755, 803, 804), (757, 756, 804, 805), (758, 757, 805, 806), (759, 758, 806, 807), (760, 759, 807, 808), (761, 760, 808, 809), (762, 761, 809, 810), (763, 762, 810, 811), (764, 763, 811, 812), (765, 764, 812, 813), (766, 765, 813, 814), (767, 766, 814, 815), (720, 767, 815, 768), (769, 768, 816, 817), (770, 769, 817, 818), (771, 770, 818, 819), (772, 771, 819, 820), (773, 772, 820, 821), (774, 773, 821, 822), (775, 774, 822, 823), (776, 775, 823, 824), (777, 776, 824, 825), (778, 777, 825, 826), (779, 778, 826, 827), (780, 779, 827, 828), (781, 780, 828, 829), (782, 781, 829, 830), (783, 782, 830, 831), (784, 783, 831, 832), (785, 784, 832, 833), (786, 785, 833, 834), (787, 786, 834, 835), (788, 787, 835, 836), (789, 788, 836, 837), (790, 789, 837, 838), (791, 790, 838, 839), (792, 791, 839, 840), (793, 792, 840, 841), (794, 793, 841, 842), (795, 794, 842, 843), (796, 795, 843, 844), (797, 796, 844, 845), (798, 797, 845, 846), (799, 798, 846, 847), (800, 799, 847, 848), (801, 800, 848, 849), (802, 801, 849, 850), (803, 802, 850, 851), (804, 803, 851, 852), (805, 804, 852, 853), (806, 805, 853, 854), (807, 806, 854, 855), (808, 807, 855, 856), (809, 808, 856, 857), (810, 809, 857, 858), (811, 810, 858, 859), (812, 811, 859, 860), (813, 812, 860, 861), (814, 813, 861, 862), (815, 814, 862, 863), (768, 815, 863, 816), (817, 816, 864, 865), (818, 817, 865, 866), (819, 818, 866, 867), (820, 819, 867, 868), (821, 820, 868, 869), (822, 821, 869, 870), (823, 822, 870, 871), (824, 823, 871, 872), (825, 824, 872, 873), (826, 825, 873, 874), (827, 826, 874, 875), (828, 827, 875, 876), (829, 828, 876, 877), (830, 829, 877, 878), (831, 830, 878, 879), (832, 831, 879, 880), (833, 832, 880, 881), (834, 833, 881, 882), (835, 834, 882, 883), (836, 835, 883, 884), (837, 836, 884, 885), (838, 837, 885, 886), (839, 838, 886, 887), (840, 839, 887, 888), (841, 840, 888, 889), (842, 841, 889, 890), (843, 842, 890, 891), (844, 843, 891, 892), (845, 844, 892, 893), (846, 845, 893, 894), (847, 846, 894, 895), (848, 847, 895, 896), (849, 848, 896, 897), (850, 849, 897, 898), (851, 850, 898, 899), (852, 851, 899, 900), (853, 852, 900, 901), (854, 853, 901, 902), (855, 854, 902, 903), (856, 855, 903, 904), (857, 856, 904, 905), (858, 857, 905, 906), (859, 858, 906, 907), (860, 859, 907, 908), (861, 860, 908, 909), (862, 861, 909, 910), (863, 862, 910, 911), (816, 863, 911, 864), (865, 864, 912, 913), (866, 865, 913, 914), (867, 866, 914, 915), (868, 867, 915, 916), (869, 868, 916, 917), (870, 869, 917, 918), (871, 870, 918, 919), (872, 871, 919, 920), (873, 872, 920, 921), (874, 873, 921, 922), (875, 874, 922, 923), (876, 875, 923, 924), (877, 876, 924, 925), (878, 877, 925, 926), (879, 878, 926, 927), (880, 879, 927, 928), (881, 880, 928, 929), (882, 881, 929, 930), (883, 882, 930, 931), (884, 883, 931, 932), (885, 884, 932, 933), (886, 885, 933, 934), (887, 886, 934, 935), (888, 887, 935, 936), (889, 888, 936, 937), (890, 889, 937, 938), (891, 890, 938, 939), (892, 891, 939, 940), (893, 892, 940, 941), (894, 893, 941, 942), (895, 894, 942, 943), (896, 895, 943, 944), (897, 896, 944, 945), (898, 897, 945, 946), (899, 898, 946, 947), (900, 899, 947, 948), (901, 900, 948, 949), (902, 901, 949, 950), (903, 902, 950, 951), (904, 903, 951, 952), (905, 904, 952, 953), (906, 905, 953, 954), (907, 906, 954, 955), (908, 907, 955, 956), (909, 908, 956, 957), (910, 909, 957, 958), (911, 910, 958, 959), (864, 911, 959, 912), (913, 912, 960, 961), (914, 913, 961, 962), (915, 914, 962, 963), (916, 915, 963, 964), (917, 916, 964, 965), (918, 917, 965, 966), (919, 918, 966, 967), (920, 919, 967, 968), (921, 920, 968, 969), (922, 921, 969, 970), (923, 922, 970, 971), (924, 923, 971, 972), (925, 924, 972, 973), (926, 925, 973, 974), (927, 926, 974, 975), (928, 927, 975, 976), (929, 928, 976, 977), (930, 929, 977, 978), (931, 930, 978, 979), (932, 931, 979, 980), (933, 932, 980, 981), (934, 933, 981, 982), (935, 934, 982, 983), (936, 935, 983, 984), (937, 936, 984, 985), (938, 937, 985, 986), (939, 938, 986, 987), (940, 939, 987, 988), (941, 940, 988, 989), (942, 941, 989, 990), (943, 942, 990, 991), (944, 943, 991, 992), (945, 944, 992, 993), (946, 945, 993, 994), (947, 946, 994, 995), (948, 947, 995, 996), (949, 948, 996, 997), (950, 949, 997, 998), (951, 950, 998, 999), (952, 951, 999, 1000), (953, 952, 1000, 1001), (954, 953, 1001, 1002), (955, 954, 1002, 1003), (956, 955, 1003, 1004), (957, 956, 1004, 1005), (958, 957, 1005, 1006), (959, 958, 1006, 1007), (912, 959, 1007, 960), (961, 960, 1008, 1009), (962, 961, 1009, 1010), (963, 962, 1010, 1011), (964, 963, 1011, 1012), (965, 964, 1012, 1013), (966, 965, 1013, 1014), (967, 966, 1014, 1015), (968, 967, 1015, 1016), (969, 968, 1016, 1017), (970, 969, 1017, 1018), (971, 970, 1018, 1019), (972, 971, 1019, 1020), (973, 972, 1020, 1021), (974, 973, 1021, 1022), (975, 974, 1022, 1023), (976, 975, 1023, 1024), (977, 976, 1024, 1025), (978, 977, 1025, 1026), (979, 978, 1026, 1027), (980, 979, 1027, 1028), (981, 980, 1028, 1029), (982, 981, 1029, 1030), (983, 982, 1030, 1031), (984, 983, 1031, 1032), (985, 984, 1032, 1033), (986, 985, 1033, 1034), (987, 986, 1034, 1035), (988, 987, 1035, 1036), (989, 988, 1036, 1037), (990, 989, 1037, 1038), (991, 990, 1038, 1039), (992, 991, 1039, 1040), (993, 992, 1040, 1041), (994, 993, 1041, 1042), (995, 994, 1042, 1043), (996, 995, 1043, 1044), (997, 996, 1044, 1045), (998, 997, 1045, 1046), (999, 998, 1046, 1047), (1000, 999, 1047, 1048), (1001, 1000, 1048, 1049), (1002, 1001, 1049, 1050), (1003, 1002, 1050, 1051), (1004, 1003, 1051, 1052), (1005, 1004, 1052, 1053), (1006, 1005, 1053, 1054), (1007, 1006, 1054, 1055), (960, 1007, 1055, 1008), (1009, 1008, 1056, 1057), (1010, 1009, 1057, 1058), (1011, 1010, 1058, 1059), (1012, 1011, 1059, 1060), (1013, 1012, 1060, 1061), (1014, 1013, 1061, 1062), (1015, 1014, 1062, 1063), (1016, 1015, 1063, 1064), (1017, 1016, 1064, 1065), (1018, 1017, 1065, 1066), (1019, 1018, 1066, 1067), (1020, 1019, 1067, 1068), (1021, 1020, 1068, 1069), (1022, 1021, 1069, 1070), (1023, 1022, 1070, 1071), (1024, 1023, 1071, 1072), (1025, 1024, 1072, 1073), (1026, 1025, 1073, 1074), (1027, 1026, 1074, 1075), (1028, 1027, 1075, 1076), (1029, 1028, 1076, 1077), (1030, 1029, 1077, 1078), (1031, 1030, 1078, 1079), (1032, 1031, 1079, 1080), (1033, 1032, 1080, 1081), (1034, 1033, 1081, 1082), (1035, 1034, 1082, 1083), (1036, 1035, 1083, 1084), (1037, 1036, 1084, 1085), (1038, 1037, 1085, 1086), (1039, 1038, 1086, 1087), (1040, 1039, 1087, 1088), (1041, 1040, 1088, 1089), (1042, 1041, 1089, 1090), (1043, 1042, 1090, 1091), (1044, 1043, 1091, 1092), (1045, 1044, 1092, 1093), (1046, 1045, 1093, 1094), (1047, 1046, 1094, 1095), (1048, 1047, 1095, 1096), (1049, 1048, 1096, 1097), (1050, 1049, 1097, 1098), (1051, 1050, 1098, 1099), (1052, 1051, 1099, 1100), (1053, 1052, 1100, 1101), (1054, 1053, 1101, 1102), (1055, 1054, 1102, 1103), (1008, 1055, 1103, 1056), (1057, 1056, 1104, 1105), (1058, 1057, 1105, 1106), (1059, 1058, 1106, 1107), (1060, 1059, 1107, 1108), (1061, 1060, 1108, 1109), (1062, 1061, 1109, 1110), (1063, 1062, 1110, 1111), (1064, 1063, 1111, 1112), (1065, 1064, 1112, 1113), (1066, 1065, 1113, 1114), (1067, 1066, 1114, 1115), (1068, 1067, 1115, 1116), (1069, 1068, 1116, 1117), (1070, 1069, 1117, 1118), (1071, 1070, 1118, 1119), (1072, 1071, 1119, 1120), (1073, 1072, 1120, 1121), (1074, 1073, 1121, 1122), (1075, 1074, 1122, 1123), (1076, 1075, 1123, 1124), (1077, 1076, 1124, 1125), (1078, 1077, 1125, 1126), (1079, 1078, 1126, 1127), (1080, 1079, 1127, 1128), (1081, 1080, 1128, 1129), (1082, 1081, 1129, 1130), (1083, 1082, 1130, 1131), (1084, 1083, 1131, 1132), (1085, 1084, 1132, 1133), (1086, 1085, 1133, 1134), (1087, 1086, 1134, 1135), (1088, 1087, 1135, 1136), (1089, 1088, 1136, 1137), (1090, 1089, 1137, 1138), (1091, 1090, 1138, 1139), (1092, 1091, 1139, 1140), (1093, 1092, 1140, 1141), (1094, 1093, 1141, 1142), (1095, 1094, 1142, 1143), (1096, 1095, 1143, 1144), (1097, 1096, 1144, 1145), (1098, 1097, 1145, 1146), (1099, 1098, 1146, 1147), (1100, 1099, 1147, 1148), (1101, 1100, 1148, 1149), (1102, 1101, 1149, 1150), (1103, 1102, 1150, 1151), (1056, 1103, 1151, 1104), (1105, 1104, 1152, 1153), (1106, 1105, 1153, 1154), (1107, 1106, 1154, 1155), (1108, 1107, 1155, 1156), (1109, 1108, 1156, 1157), (1110, 1109, 1157, 1158), (1111, 1110, 1158, 1159), (1112, 1111, 1159, 1160), (1113, 1112, 1160, 1161), (1114, 1113, 1161, 1162), (1115, 1114, 1162, 1163), (1116, 1115, 1163, 1164), (1117, 1116, 1164, 1165), (1118, 1117, 1165, 1166), (1119, 1118, 1166, 1167), (1120, 1119, 1167, 1168), (1121, 1120, 1168, 1169), (1122, 1121, 1169, 1170), (1123, 1122, 1170, 1171), (1124, 1123, 1171, 1172), (1125, 1124, 1172, 1173), (1126, 1125, 1173, 1174), (1127, 1126, 1174, 1175), (1128, 1127, 1175, 1176), (1129, 1128, 1176, 1177), (1130, 1129, 1177, 1178), (1131, 1130, 1178, 1179), (1132, 1131, 1179, 1180), (1133, 1132, 1180, 1181), (1134, 1133, 1181, 1182), (1135, 1134, 1182, 1183), (1136, 1135, 1183, 1184), (1137, 1136, 1184, 1185), (1138, 1137, 1185, 1186), (1139, 1138, 1186, 1187), (1140, 1139, 1187, 1188), (1141, 1140, 1188, 1189), (1142, 1141, 1189, 1190), (1143, 1142, 1190, 1191), (1144, 1143, 1191, 1192), (1145, 1144, 1192, 1193), (1146, 1145, 1193, 1194), (1147, 1146, 1194, 1195), (1148, 1147, 1195, 1196), (1149, 1148, 1196, 1197), (1150, 1149, 1197, 1198), (1151, 1150, 1198, 1199), (1104, 1151, 1199, 1152), (1153, 1152, 1200, 1201), (1154, 1153, 1201, 1202), (1155, 1154, 1202, 1203), (1156, 1155, 1203, 1204), (1157, 1156, 1204, 1205), (1158, 1157, 1205, 1206), (1159, 1158, 1206, 1207), (1160, 1159, 1207, 1208), (1161, 1160, 1208, 1209), (1162, 1161, 1209, 1210), (1163, 1162, 1210, 1211), (1164, 1163, 1211, 1212), (1165, 1164, 1212, 1213), (1166, 1165, 1213, 1214), (1167, 1166, 1214, 1215), (1168, 1167, 1215, 1216), (1169, 1168, 1216, 1217), (1170, 1169, 1217, 1218), (1171, 1170, 1218, 1219), (1172, 1171, 1219, 1220), (1173, 1172, 1220, 1221), (1174, 1173, 1221, 1222), (1175, 1174, 1222, 1223), (1176, 1175, 1223, 1224), (1177, 1176, 1224, 1225), (1178, 1177, 1225, 1226), (1179, 1178, 1226, 1227), (1180, 1179, 1227, 1228), (1181, 1180, 1228, 1229), (1182, 1181, 1229, 1230), (1183, 1182, 1230, 1231), (1184, 1183, 1231, 1232), (1185, 1184, 1232, 1233), (1186, 1185, 1233, 1234), (1187, 1186, 1234, 1235), (1188, 1187, 1235, 1236), (1189, 1188, 1236, 1237), (1190, 1189, 1237, 1238), (1191, 1190, 1238, 1239), (1192, 1191, 1239, 1240), (1193, 1192, 1240, 1241), (1194, 1193, 1241, 1242), (1195, 1194, 1242, 1243), (1196, 1195, 1243, 1244), (1197, 1196, 1244, 1245), (1198, 1197, 1245, 1246), (1199, 1198, 1246, 1247), (1152, 1199, 1247, 1200), (598, 599, 1224, 1223), (592, 593, 1218, 1217), (9, 8, 642, 644), (606, 607, 1232, 1231), (593, 594, 1219, 1218), (7, 6, 638, 640), (28, 27, 680, 682), (1, 0, 624, 628), (595, 596, 1221, 1220), (589, 590, 1215, 1214), (3, 2, 630, 632), (610, 611, 1236, 1235), (591, 592, 1217, 1216), (602, 603, 1228, 1227), (585, 586, 1211, 1210), (25, 24, 674, 676), (4, 3, 632, 634), (579, 580, 1205, 1204), (43, 42, 710, 712), (612, 613, 1238, 1237), (603, 604, 1229, 1228), (615, 616, 1241, 1240), (47, 46, 718, 625), (15, 14, 654, 656), (590, 591, 1216, 1215), (596, 597, 1222, 1221), (45, 44, 714, 716), (607, 608, 1233, 1232), (14, 13, 652, 654), (30, 29, 684, 686), (38, 37, 700, 702), (18, 17, 660, 662), (44, 43, 712, 714), (597, 598, 1223, 1222), (8, 7, 640, 642), (46, 45, 716, 718), (31, 30, 686, 688), (622, 623, 1200, 1247), (581, 582, 1207, 1206), (42, 41, 708, 710), (10, 9, 644, 646), (33, 32, 690, 692), (609, 610, 1235, 1234), (604, 605, 1230, 1229), (16, 15, 656, 658), (580, 581, 1206, 1205), (36, 35, 696, 698), (599, 600, 1225, 1224), (587, 588, 1213, 1212), (617, 618, 1243, 1242), (623, 576, 1201, 1200), (608, 609, 1234, 1233), (600, 601, 1226, 1225), (611, 612, 1237, 1236), (26, 25, 676, 678), (2, 1, 628, 630), (11, 10, 646, 648), (37, 36, 698, 700), (586, 587, 1212, 1211), (32, 31, 688, 690), (588, 589, 1214, 1213), (620, 621, 1246, 1245), (621, 622, 1247, 1246), (41, 40, 706, 708), (23, 22, 670, 672), (19, 18, 662, 664), (583, 584, 1209, 1208), (21, 20, 666, 668), (13, 12, 650, 652), (576, 577, 1202, 1201), (22, 21, 668, 670), (35, 34, 694, 696), (40, 39, 704, 706), (27, 26, 678, 680), (17, 16, 658, 660), (594, 595, 1220, 1219), (577, 578, 1203, 1202), (12, 11, 648, 650), (582, 583, 1208, 1207), (578, 579, 1204, 1203), (29, 28, 682, 684), (20, 19, 664, 666), (619, 620, 1245, 1244), (5, 4, 634, 636), (601, 602, 1227, 1226), (0, 47, 625, 624), (613, 614, 1239, 1238), (584, 585, 1210, 1209), (616, 617, 1242, 1241), (6, 5, 636, 638), (605, 606, 1231, 1230), (34, 33, 692, 694), (24, 23, 672, 674), (39, 38, 702, 704), (618, 619, 1244, 1243), (614, 615, 1240, 1239)])
me_mesh.polygons.foreach_set('use_smooth', [True] * 1248)
me_mesh.use_remesh_preserve_volume = False
me_mesh.use_remesh_preserve_attributes = False
me_mesh.use_mirror_vertex_groups = False
me_mesh.update()

# ---- objects
ob_beziercurve = bpy.data.objects.new('BezierCurve', me_mesh)
ob_lamp = bpy.data.objects.new('Lamp', light_lamp)
ob_camera = bpy.data.objects.new('Camera', cam_camera)

# ---- transforms, parenting, visibility, modifiers, constraints
ob_beziercurve.location = (0.8392, 1.995, 1.311)
ob_beziercurve.lineart.crease_threshold = 0.0
ob_lamp.location = (4.076, 1.005, 5.904)
ob_lamp.rotation_euler = (0.6503, 0.05522, 1.866)
ob_lamp.lock_rotations_4d = False
ob_lamp.empty_display_type = 'ARROWS'
ob_lamp.color = (0.0, 0.0, 0.0, 0.0)
ob_lamp.lineart.crease_threshold = 0.0
ob_camera.location = (7.481, -6.508, 5.344)
ob_camera.rotation_euler = (1.109, 0.0, 0.8149)
ob_camera.lock_rotations_4d = False
ob_camera.empty_display_type = 'ARROWS'
ob_camera.color = (0.0, 0.0, 0.0, 0.0)
ob_camera.display_type = 'WIRE'
ob_camera.lineart.crease_threshold = 0.0

# ---- collection membership
col_collection_1.objects.link(ob_beziercurve)
col_collection_1.objects.link(ob_lamp)
col_collection_1.objects.link(ob_camera)

# ---- scene / render settings (as saved in the file)
scene.camera = ob_camera
scene.frame_start = 1; scene.frame_end = 250; scene.frame_set(1)
scene.render.engine = 'BLENDER_EEVEE_NEXT'
scene.render.resolution_percentage = 50
scene.render.dither_intensity = 0.0
scene.cycles.use_denoising = False
scene.cycles.samples = 128
scene.cycles.sampling_pattern = 'TABULATED_SOBOL'
scene.cycles.light_sampling_threshold = 0.0
scene.cycles.use_adaptive_sampling = False
scene.cycles.use_light_tree = False
scene.cycles.blur_glossy = 0.0
scene.cycles.sample_clamp_indirect = 0.0
scene.view_settings.view_transform = 'Standard'
bpy.context.view_layer.update()
